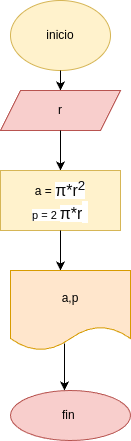

The diagram above was exported from draw.io. Its source (the exported page's mxGraphModel, read from the mxfile embedded in the PNG):
<mxGraphModel dx="532" dy="483" grid="1" gridSize="10" guides="1" tooltips="1" connect="1" arrows="1" fold="1" page="1" pageScale="1" pageWidth="850" pageHeight="1100" math="0" shadow="0">
  <root>
    <mxCell id="0" />
    <mxCell id="1" parent="0" />
    <mxCell id="2" value="inicio" style="ellipse;whiteSpace=wrap;html=1;fillColor=#fff2cc;strokeColor=#d6b656;" vertex="1" parent="1">
      <mxGeometry x="470" y="10" width="100" height="70" as="geometry" />
    </mxCell>
    <mxCell id="4" value="" style="endArrow=classic;html=1;exitX=0.5;exitY=1;exitDx=0;exitDy=0;" edge="1" parent="1" source="2" target="5">
      <mxGeometry width="50" height="50" relative="1" as="geometry">
        <mxPoint x="540" y="280" as="sourcePoint" />
        <mxPoint x="510" y="120" as="targetPoint" />
      </mxGeometry>
    </mxCell>
    <mxCell id="5" value="r" style="shape=parallelogram;perimeter=parallelogramPerimeter;whiteSpace=wrap;html=1;fixedSize=1;fillColor=#f8cecc;strokeColor=#b85450;" vertex="1" parent="1">
      <mxGeometry x="460" y="100" width="120" height="40" as="geometry" />
    </mxCell>
    <mxCell id="6" value="" style="endArrow=classic;html=1;exitX=0.5;exitY=1;exitDx=0;exitDy=0;" edge="1" parent="1" source="5" target="7">
      <mxGeometry width="50" height="50" relative="1" as="geometry">
        <mxPoint x="480" y="280" as="sourcePoint" />
        <mxPoint x="510" y="200" as="targetPoint" />
      </mxGeometry>
    </mxCell>
    <mxCell id="7" value="a =&amp;nbsp;&lt;span style=&quot;color: rgb(10, 10, 10); font-family: &amp;quot;Google Sans&amp;quot;, Arial, sans-serif; font-size: 16px; text-align: start; background-color: rgb(255, 255, 255);&quot;&gt;π*r&lt;sup&gt;2&lt;/sup&gt;&lt;/span&gt;&lt;div&gt;&lt;span style=&quot;font-family: &amp;quot;Google Sans&amp;quot;, Arial, sans-serif; text-align: start; background-color: rgb(255, 255, 255); font-size: 11px;&quot;&gt;p = 2&amp;nbsp;&lt;/span&gt;&lt;span style=&quot;background-color: rgb(255, 255, 255); color: rgb(10, 10, 10); font-family: &amp;quot;Google Sans&amp;quot;, Arial, sans-serif; font-size: 16px; text-align: start;&quot;&gt;π*r&lt;/span&gt;&lt;span style=&quot;background-color: rgb(255, 255, 255); color: rgb(10, 10, 10); font-family: &amp;quot;Google Sans&amp;quot;, Arial, sans-serif; font-size: 20px; font-weight: 600; text-align: start;&quot;&gt;&amp;nbsp;&lt;/span&gt;&lt;/div&gt;" style="rounded=0;whiteSpace=wrap;html=1;fillColor=#fff2cc;strokeColor=#d6b656;" vertex="1" parent="1">
      <mxGeometry x="460" y="180" width="120" height="60" as="geometry" />
    </mxCell>
    <mxCell id="8" value="" style="endArrow=classic;html=1;exitX=0.5;exitY=1;exitDx=0;exitDy=0;" edge="1" parent="1" source="7">
      <mxGeometry width="50" height="50" relative="1" as="geometry">
        <mxPoint x="480" y="280" as="sourcePoint" />
        <mxPoint x="520" y="280" as="targetPoint" />
      </mxGeometry>
    </mxCell>
    <mxCell id="9" value="a,p" style="shape=document;whiteSpace=wrap;html=1;boundedLbl=1;fillColor=#ffe6cc;strokeColor=#d79b00;" vertex="1" parent="1">
      <mxGeometry x="470" y="280" width="120" height="80" as="geometry" />
    </mxCell>
    <mxCell id="10" value="fin&amp;nbsp;" style="ellipse;whiteSpace=wrap;html=1;fillColor=#f8cecc;strokeColor=#b85450;" vertex="1" parent="1">
      <mxGeometry x="470" y="400" width="120" height="50" as="geometry" />
    </mxCell>
    <mxCell id="11" value="" style="endArrow=classic;html=1;exitX=0.45;exitY=0.913;exitDx=0;exitDy=0;exitPerimeter=0;" edge="1" parent="1" source="9">
      <mxGeometry width="50" height="50" relative="1" as="geometry">
        <mxPoint x="510" y="370" as="sourcePoint" />
        <mxPoint x="524" y="400" as="targetPoint" />
      </mxGeometry>
    </mxCell>
  </root>
</mxGraphModel>